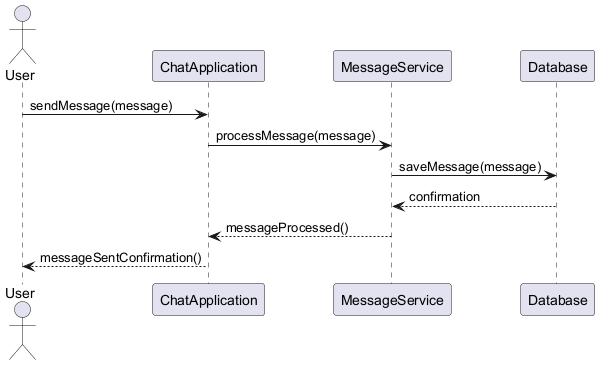

The diagram above was rendered by PlantUML. Its source (embedded in the PNG):
@startuml
actor User
participant ChatApplication
participant MessageService
participant Database

User -> ChatApplication: sendMessage(message)
ChatApplication -> MessageService: processMessage(message)
MessageService -> Database: saveMessage(message)
Database --> MessageService: confirmation
MessageService --> ChatApplication: messageProcessed()
ChatApplication --> User: messageSentConfirmation()
@enduml